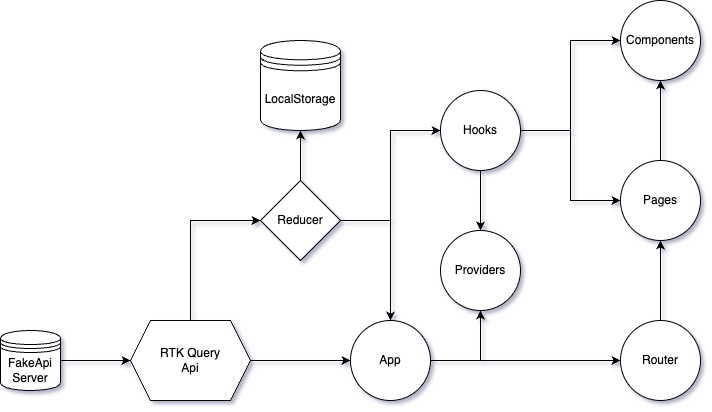

The diagram above was exported from draw.io. Its source (the exported page's mxGraphModel, read from the mxfile embedded in the PNG):
<mxGraphModel dx="960" dy="1125" grid="1" gridSize="10" guides="1" tooltips="1" connect="1" arrows="1" fold="1" page="1" pageScale="1" pageWidth="827" pageHeight="1169" math="0" shadow="0">
  <root>
    <mxCell id="0" />
    <mxCell id="1" parent="0" />
    <mxCell id="C3LYDMN5hQrXI6hS6Vdl-4" value="" style="edgeStyle=orthogonalEdgeStyle;rounded=0;orthogonalLoop=1;jettySize=auto;html=1;" edge="1" parent="1" source="C3LYDMN5hQrXI6hS6Vdl-1" target="C3LYDMN5hQrXI6hS6Vdl-3">
      <mxGeometry relative="1" as="geometry" />
    </mxCell>
    <mxCell id="C3LYDMN5hQrXI6hS6Vdl-1" value="FakeApi&lt;br&gt;Server" style="shape=datastore;whiteSpace=wrap;html=1;" vertex="1" parent="1">
      <mxGeometry x="30" y="440" width="60" height="60" as="geometry" />
    </mxCell>
    <mxCell id="C3LYDMN5hQrXI6hS6Vdl-7" value="" style="edgeStyle=orthogonalEdgeStyle;rounded=0;orthogonalLoop=1;jettySize=auto;html=1;" edge="1" parent="1" source="C3LYDMN5hQrXI6hS6Vdl-3" target="C3LYDMN5hQrXI6hS6Vdl-6">
      <mxGeometry relative="1" as="geometry" />
    </mxCell>
    <mxCell id="C3LYDMN5hQrXI6hS6Vdl-9" value="" style="edgeStyle=orthogonalEdgeStyle;rounded=0;orthogonalLoop=1;jettySize=auto;html=1;" edge="1" parent="1" source="C3LYDMN5hQrXI6hS6Vdl-3" target="C3LYDMN5hQrXI6hS6Vdl-8">
      <mxGeometry relative="1" as="geometry">
        <Array as="points">
          <mxPoint x="220" y="330" />
        </Array>
      </mxGeometry>
    </mxCell>
    <mxCell id="C3LYDMN5hQrXI6hS6Vdl-3" value="RTK Query&lt;br&gt;Api" style="shape=hexagon;perimeter=hexagonPerimeter2;whiteSpace=wrap;html=1;fixedSize=1;" vertex="1" parent="1">
      <mxGeometry x="160" y="430" width="120" height="80" as="geometry" />
    </mxCell>
    <mxCell id="C3LYDMN5hQrXI6hS6Vdl-5" value="LocalStorage" style="shape=datastore;whiteSpace=wrap;html=1;" vertex="1" parent="1">
      <mxGeometry x="290" y="150" width="80" height="90" as="geometry" />
    </mxCell>
    <mxCell id="C3LYDMN5hQrXI6hS6Vdl-17" value="" style="edgeStyle=orthogonalEdgeStyle;rounded=0;orthogonalLoop=1;jettySize=auto;html=1;" edge="1" parent="1" source="C3LYDMN5hQrXI6hS6Vdl-6" target="C3LYDMN5hQrXI6hS6Vdl-16">
      <mxGeometry relative="1" as="geometry" />
    </mxCell>
    <mxCell id="C3LYDMN5hQrXI6hS6Vdl-23" value="" style="edgeStyle=orthogonalEdgeStyle;rounded=0;orthogonalLoop=1;jettySize=auto;html=1;" edge="1" parent="1" source="C3LYDMN5hQrXI6hS6Vdl-6" target="C3LYDMN5hQrXI6hS6Vdl-22">
      <mxGeometry relative="1" as="geometry" />
    </mxCell>
    <mxCell id="C3LYDMN5hQrXI6hS6Vdl-24" value="" style="edgeStyle=orthogonalEdgeStyle;rounded=0;orthogonalLoop=1;jettySize=auto;html=1;" edge="1" parent="1" source="C3LYDMN5hQrXI6hS6Vdl-6" target="C3LYDMN5hQrXI6hS6Vdl-22">
      <mxGeometry relative="1" as="geometry" />
    </mxCell>
    <mxCell id="C3LYDMN5hQrXI6hS6Vdl-6" value="App" style="ellipse;whiteSpace=wrap;html=1;" vertex="1" parent="1">
      <mxGeometry x="380" y="430" width="80" height="80" as="geometry" />
    </mxCell>
    <mxCell id="C3LYDMN5hQrXI6hS6Vdl-11" style="edgeStyle=orthogonalEdgeStyle;rounded=0;orthogonalLoop=1;jettySize=auto;html=1;entryX=0.5;entryY=0;entryDx=0;entryDy=0;" edge="1" parent="1" source="C3LYDMN5hQrXI6hS6Vdl-8" target="C3LYDMN5hQrXI6hS6Vdl-6">
      <mxGeometry relative="1" as="geometry" />
    </mxCell>
    <mxCell id="C3LYDMN5hQrXI6hS6Vdl-34" style="edgeStyle=orthogonalEdgeStyle;rounded=0;orthogonalLoop=1;jettySize=auto;html=1;entryX=0.5;entryY=1;entryDx=0;entryDy=0;" edge="1" parent="1" source="C3LYDMN5hQrXI6hS6Vdl-8" target="C3LYDMN5hQrXI6hS6Vdl-5">
      <mxGeometry relative="1" as="geometry" />
    </mxCell>
    <mxCell id="C3LYDMN5hQrXI6hS6Vdl-35" style="edgeStyle=orthogonalEdgeStyle;rounded=0;orthogonalLoop=1;jettySize=auto;html=1;entryX=0;entryY=0.5;entryDx=0;entryDy=0;" edge="1" parent="1" source="C3LYDMN5hQrXI6hS6Vdl-8" target="C3LYDMN5hQrXI6hS6Vdl-28">
      <mxGeometry relative="1" as="geometry" />
    </mxCell>
    <mxCell id="C3LYDMN5hQrXI6hS6Vdl-8" value="Reducer" style="rhombus;whiteSpace=wrap;html=1;" vertex="1" parent="1">
      <mxGeometry x="290" y="290" width="80" height="80" as="geometry" />
    </mxCell>
    <mxCell id="C3LYDMN5hQrXI6hS6Vdl-19" value="" style="edgeStyle=orthogonalEdgeStyle;rounded=0;orthogonalLoop=1;jettySize=auto;html=1;" edge="1" parent="1" source="C3LYDMN5hQrXI6hS6Vdl-16" target="C3LYDMN5hQrXI6hS6Vdl-18">
      <mxGeometry relative="1" as="geometry" />
    </mxCell>
    <mxCell id="C3LYDMN5hQrXI6hS6Vdl-16" value="Router" style="ellipse;whiteSpace=wrap;html=1;" vertex="1" parent="1">
      <mxGeometry x="650" y="430" width="80" height="80" as="geometry" />
    </mxCell>
    <mxCell id="C3LYDMN5hQrXI6hS6Vdl-21" value="" style="edgeStyle=orthogonalEdgeStyle;rounded=0;orthogonalLoop=1;jettySize=auto;html=1;" edge="1" parent="1" source="C3LYDMN5hQrXI6hS6Vdl-18" target="C3LYDMN5hQrXI6hS6Vdl-20">
      <mxGeometry relative="1" as="geometry" />
    </mxCell>
    <mxCell id="C3LYDMN5hQrXI6hS6Vdl-18" value="Pages" style="ellipse;whiteSpace=wrap;html=1;" vertex="1" parent="1">
      <mxGeometry x="650" y="270" width="80" height="80" as="geometry" />
    </mxCell>
    <mxCell id="C3LYDMN5hQrXI6hS6Vdl-20" value="Components" style="ellipse;whiteSpace=wrap;html=1;" vertex="1" parent="1">
      <mxGeometry x="650" y="110" width="80" height="80" as="geometry" />
    </mxCell>
    <mxCell id="C3LYDMN5hQrXI6hS6Vdl-22" value="Providers" style="ellipse;whiteSpace=wrap;html=1;" vertex="1" parent="1">
      <mxGeometry x="470" y="340" width="80" height="80" as="geometry" />
    </mxCell>
    <mxCell id="C3LYDMN5hQrXI6hS6Vdl-36" style="edgeStyle=orthogonalEdgeStyle;rounded=0;orthogonalLoop=1;jettySize=auto;html=1;entryX=0;entryY=0.5;entryDx=0;entryDy=0;" edge="1" parent="1" source="C3LYDMN5hQrXI6hS6Vdl-28" target="C3LYDMN5hQrXI6hS6Vdl-18">
      <mxGeometry relative="1" as="geometry" />
    </mxCell>
    <mxCell id="C3LYDMN5hQrXI6hS6Vdl-37" style="edgeStyle=orthogonalEdgeStyle;rounded=0;orthogonalLoop=1;jettySize=auto;html=1;entryX=0;entryY=0.5;entryDx=0;entryDy=0;" edge="1" parent="1" source="C3LYDMN5hQrXI6hS6Vdl-28" target="C3LYDMN5hQrXI6hS6Vdl-20">
      <mxGeometry relative="1" as="geometry" />
    </mxCell>
    <mxCell id="C3LYDMN5hQrXI6hS6Vdl-38" style="edgeStyle=orthogonalEdgeStyle;rounded=0;orthogonalLoop=1;jettySize=auto;html=1;entryX=0.5;entryY=0;entryDx=0;entryDy=0;" edge="1" parent="1" source="C3LYDMN5hQrXI6hS6Vdl-28" target="C3LYDMN5hQrXI6hS6Vdl-22">
      <mxGeometry relative="1" as="geometry" />
    </mxCell>
    <mxCell id="C3LYDMN5hQrXI6hS6Vdl-28" value="Hooks" style="ellipse;whiteSpace=wrap;html=1;" vertex="1" parent="1">
      <mxGeometry x="470" y="200" width="80" height="80" as="geometry" />
    </mxCell>
  </root>
</mxGraphModel>